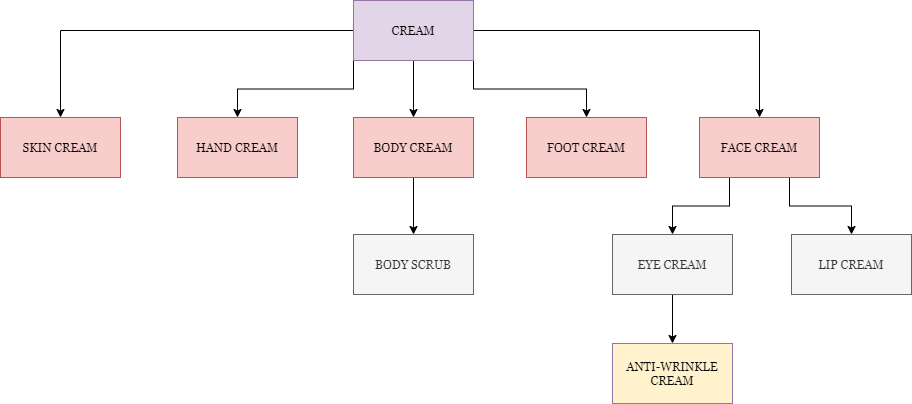

The diagram above was exported from draw.io. Its source (the exported page's mxGraphModel, read from the mxfile embedded in the PNG):
<mxGraphModel dx="1038" dy="889" grid="0" gridSize="10" guides="1" tooltips="1" connect="1" arrows="0" fold="1" page="0" pageScale="1" pageWidth="827" pageHeight="1169" math="0" shadow="0">
  <root>
    <mxCell id="WIyWlLk6GJQsqaUBKTNV-0" />
    <mxCell id="WIyWlLk6GJQsqaUBKTNV-1" parent="WIyWlLk6GJQsqaUBKTNV-0" />
    <mxCell id="NOmUyxHGipJinI55cAY6-14" style="edgeStyle=orthogonalEdgeStyle;rounded=0;orthogonalLoop=1;jettySize=auto;html=1;exitX=0;exitY=0.5;exitDx=0;exitDy=0;entryX=0.5;entryY=0;entryDx=0;entryDy=0;fontFamily=Georgia;" edge="1" parent="WIyWlLk6GJQsqaUBKTNV-1" source="NOmUyxHGipJinI55cAY6-0" target="NOmUyxHGipJinI55cAY6-1">
      <mxGeometry relative="1" as="geometry" />
    </mxCell>
    <mxCell id="NOmUyxHGipJinI55cAY6-15" style="edgeStyle=orthogonalEdgeStyle;rounded=0;orthogonalLoop=1;jettySize=auto;html=1;exitX=1;exitY=0.5;exitDx=0;exitDy=0;entryX=0.5;entryY=0;entryDx=0;entryDy=0;fontFamily=Georgia;" edge="1" parent="WIyWlLk6GJQsqaUBKTNV-1" source="NOmUyxHGipJinI55cAY6-0" target="NOmUyxHGipJinI55cAY6-6">
      <mxGeometry relative="1" as="geometry" />
    </mxCell>
    <mxCell id="NOmUyxHGipJinI55cAY6-16" style="edgeStyle=orthogonalEdgeStyle;rounded=0;orthogonalLoop=1;jettySize=auto;html=1;exitX=0;exitY=1;exitDx=0;exitDy=0;fontFamily=Georgia;" edge="1" parent="WIyWlLk6GJQsqaUBKTNV-1" source="NOmUyxHGipJinI55cAY6-0" target="NOmUyxHGipJinI55cAY6-2">
      <mxGeometry relative="1" as="geometry" />
    </mxCell>
    <mxCell id="NOmUyxHGipJinI55cAY6-17" style="edgeStyle=orthogonalEdgeStyle;rounded=0;orthogonalLoop=1;jettySize=auto;html=1;exitX=1;exitY=1;exitDx=0;exitDy=0;fontFamily=Georgia;" edge="1" parent="WIyWlLk6GJQsqaUBKTNV-1" source="NOmUyxHGipJinI55cAY6-0" target="NOmUyxHGipJinI55cAY6-4">
      <mxGeometry relative="1" as="geometry" />
    </mxCell>
    <mxCell id="NOmUyxHGipJinI55cAY6-18" style="edgeStyle=orthogonalEdgeStyle;rounded=0;orthogonalLoop=1;jettySize=auto;html=1;exitX=0.5;exitY=1;exitDx=0;exitDy=0;fontFamily=Georgia;" edge="1" parent="WIyWlLk6GJQsqaUBKTNV-1" source="NOmUyxHGipJinI55cAY6-0" target="NOmUyxHGipJinI55cAY6-3">
      <mxGeometry relative="1" as="geometry" />
    </mxCell>
    <mxCell id="NOmUyxHGipJinI55cAY6-0" value="CREAM" style="rounded=0;whiteSpace=wrap;html=1;fillColor=#e1d5e7;strokeColor=#9673a6;labelBackgroundColor=none;fontFamily=Georgia;" vertex="1" parent="WIyWlLk6GJQsqaUBKTNV-1">
      <mxGeometry x="486" y="-19" width="120" height="60" as="geometry" />
    </mxCell>
    <mxCell id="NOmUyxHGipJinI55cAY6-1" value="SKIN CREAM" style="rounded=0;whiteSpace=wrap;html=1;labelBackgroundColor=none;fillColor=#f8cecc;strokeColor=#b85450;fontFamily=Georgia;" vertex="1" parent="WIyWlLk6GJQsqaUBKTNV-1">
      <mxGeometry x="133" y="98" width="120" height="60" as="geometry" />
    </mxCell>
    <mxCell id="NOmUyxHGipJinI55cAY6-2" value="HAND CREAM" style="rounded=0;whiteSpace=wrap;html=1;labelBackgroundColor=none;fillColor=#f8cecc;strokeColor=#b85450;fontFamily=Georgia;" vertex="1" parent="WIyWlLk6GJQsqaUBKTNV-1">
      <mxGeometry x="310" y="98" width="120" height="60" as="geometry" />
    </mxCell>
    <mxCell id="NOmUyxHGipJinI55cAY6-19" style="edgeStyle=orthogonalEdgeStyle;rounded=0;orthogonalLoop=1;jettySize=auto;html=1;exitX=0.5;exitY=1;exitDx=0;exitDy=0;entryX=0.5;entryY=0;entryDx=0;entryDy=0;fontFamily=Georgia;" edge="1" parent="WIyWlLk6GJQsqaUBKTNV-1" source="NOmUyxHGipJinI55cAY6-3" target="NOmUyxHGipJinI55cAY6-8">
      <mxGeometry relative="1" as="geometry" />
    </mxCell>
    <mxCell id="NOmUyxHGipJinI55cAY6-3" value="BODY CREAM" style="rounded=0;whiteSpace=wrap;html=1;labelBackgroundColor=none;fillColor=#f8cecc;strokeColor=#b85450;fontFamily=Georgia;" vertex="1" parent="WIyWlLk6GJQsqaUBKTNV-1">
      <mxGeometry x="486" y="98" width="120" height="60" as="geometry" />
    </mxCell>
    <mxCell id="NOmUyxHGipJinI55cAY6-4" value="FOOT CREAM" style="rounded=0;whiteSpace=wrap;html=1;labelBackgroundColor=none;fillColor=#f8cecc;strokeColor=#b85450;fontFamily=Georgia;" vertex="1" parent="WIyWlLk6GJQsqaUBKTNV-1">
      <mxGeometry x="659" y="98" width="120" height="60" as="geometry" />
    </mxCell>
    <mxCell id="NOmUyxHGipJinI55cAY6-20" style="edgeStyle=orthogonalEdgeStyle;rounded=0;orthogonalLoop=1;jettySize=auto;html=1;exitX=0.25;exitY=1;exitDx=0;exitDy=0;entryX=0.5;entryY=0;entryDx=0;entryDy=0;fontFamily=Georgia;" edge="1" parent="WIyWlLk6GJQsqaUBKTNV-1" source="NOmUyxHGipJinI55cAY6-6" target="NOmUyxHGipJinI55cAY6-9">
      <mxGeometry relative="1" as="geometry" />
    </mxCell>
    <mxCell id="NOmUyxHGipJinI55cAY6-21" style="edgeStyle=orthogonalEdgeStyle;rounded=0;orthogonalLoop=1;jettySize=auto;html=1;exitX=0.75;exitY=1;exitDx=0;exitDy=0;entryX=0.5;entryY=0;entryDx=0;entryDy=0;fontFamily=Georgia;" edge="1" parent="WIyWlLk6GJQsqaUBKTNV-1" source="NOmUyxHGipJinI55cAY6-6" target="NOmUyxHGipJinI55cAY6-10">
      <mxGeometry relative="1" as="geometry" />
    </mxCell>
    <mxCell id="NOmUyxHGipJinI55cAY6-6" value="FACE CREAM" style="rounded=0;whiteSpace=wrap;html=1;labelBackgroundColor=none;fillColor=#f8cecc;strokeColor=#b85450;fontFamily=Georgia;" vertex="1" parent="WIyWlLk6GJQsqaUBKTNV-1">
      <mxGeometry x="832" y="98" width="120" height="60" as="geometry" />
    </mxCell>
    <mxCell id="NOmUyxHGipJinI55cAY6-8" value="BODY SCRUB" style="rounded=0;whiteSpace=wrap;html=1;labelBackgroundColor=none;fontFamily=Georgia;fillColor=#f5f5f5;strokeColor=#666666;fontColor=#333333;" vertex="1" parent="WIyWlLk6GJQsqaUBKTNV-1">
      <mxGeometry x="486" y="215" width="120" height="60" as="geometry" />
    </mxCell>
    <mxCell id="NOmUyxHGipJinI55cAY6-22" style="edgeStyle=orthogonalEdgeStyle;rounded=0;orthogonalLoop=1;jettySize=auto;html=1;exitX=0.5;exitY=1;exitDx=0;exitDy=0;fontFamily=Georgia;" edge="1" parent="WIyWlLk6GJQsqaUBKTNV-1" source="NOmUyxHGipJinI55cAY6-9" target="NOmUyxHGipJinI55cAY6-11">
      <mxGeometry relative="1" as="geometry" />
    </mxCell>
    <mxCell id="NOmUyxHGipJinI55cAY6-9" value="EYE CREAM" style="rounded=0;whiteSpace=wrap;html=1;labelBackgroundColor=none;fontFamily=Georgia;fillColor=#f5f5f5;strokeColor=#666666;fontColor=#333333;" vertex="1" parent="WIyWlLk6GJQsqaUBKTNV-1">
      <mxGeometry x="745" y="215" width="120" height="60" as="geometry" />
    </mxCell>
    <mxCell id="NOmUyxHGipJinI55cAY6-10" value="LIP CREAM" style="rounded=0;whiteSpace=wrap;html=1;labelBackgroundColor=none;fontFamily=Georgia;fillColor=#f5f5f5;strokeColor=#666666;fontColor=#333333;" vertex="1" parent="WIyWlLk6GJQsqaUBKTNV-1">
      <mxGeometry x="924" y="215" width="120" height="60" as="geometry" />
    </mxCell>
    <mxCell id="NOmUyxHGipJinI55cAY6-11" value="ANTI-WRINKLE CREAM" style="rounded=0;whiteSpace=wrap;html=1;labelBackgroundColor=none;fontFamily=Georgia;fillColor=#FFF2CC;strokeColor=#9673a6;" vertex="1" parent="WIyWlLk6GJQsqaUBKTNV-1">
      <mxGeometry x="745" y="324" width="120" height="60" as="geometry" />
    </mxCell>
  </root>
</mxGraphModel>